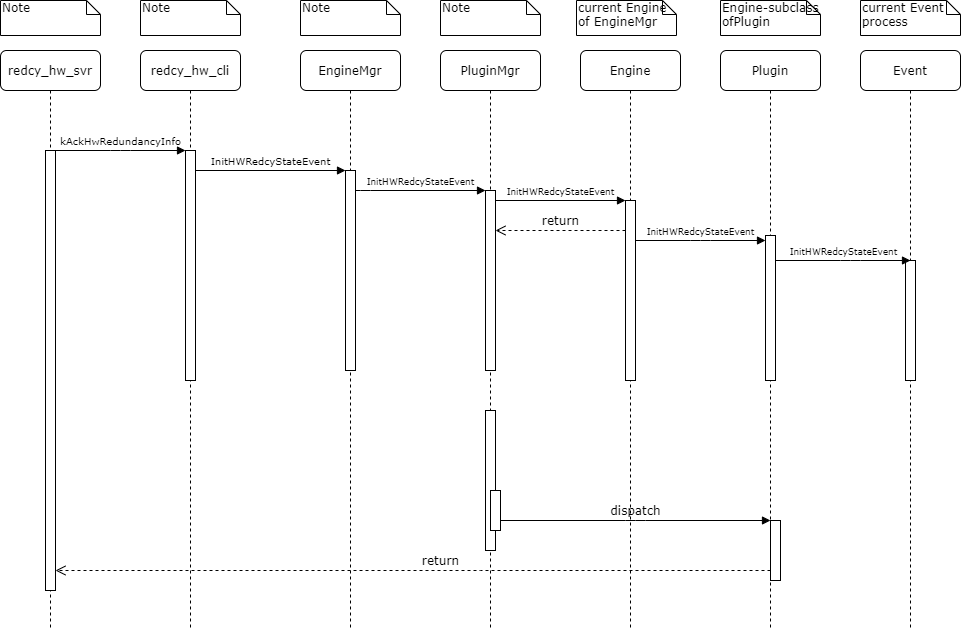

The diagram above was exported from draw.io. Its source (the exported page's mxGraphModel, read from the mxfile embedded in the PNG):
<mxGraphModel dx="890" dy="380" grid="1" gridSize="10" guides="1" tooltips="1" connect="1" arrows="1" fold="1" page="1" pageScale="1" pageWidth="1100" pageHeight="850" background="#ffffff" math="0" shadow="0">
  <root>
    <mxCell id="0" />
    <mxCell id="1" parent="0" />
    <mxCell id="7baba1c4bc27f4b0-2" value="redcy_hw_cli" style="shape=umlLifeline;perimeter=lifelinePerimeter;whiteSpace=wrap;html=1;container=1;collapsible=0;recursiveResize=0;outlineConnect=0;rounded=1;shadow=0;comic=0;labelBackgroundColor=none;strokeWidth=1;fontFamily=Verdana;fontSize=12;align=center;" parent="1" vertex="1">
      <mxGeometry x="240" y="80" width="100" height="580" as="geometry" />
    </mxCell>
    <mxCell id="7baba1c4bc27f4b0-10" value="" style="html=1;points=[];perimeter=orthogonalPerimeter;rounded=0;shadow=0;comic=0;labelBackgroundColor=none;strokeWidth=1;fontFamily=Verdana;fontSize=12;align=center;" parent="7baba1c4bc27f4b0-2" vertex="1">
      <mxGeometry x="45" y="100" width="10" height="230" as="geometry" />
    </mxCell>
    <mxCell id="7baba1c4bc27f4b0-3" value="&lt;span&gt;EngineMgr&lt;/span&gt;" style="shape=umlLifeline;perimeter=lifelinePerimeter;whiteSpace=wrap;html=1;container=1;collapsible=0;recursiveResize=0;outlineConnect=0;rounded=1;shadow=0;comic=0;labelBackgroundColor=none;strokeWidth=1;fontFamily=Verdana;fontSize=12;align=center;" parent="1" vertex="1">
      <mxGeometry x="400" y="80" width="100" height="580" as="geometry" />
    </mxCell>
    <mxCell id="7baba1c4bc27f4b0-13" value="" style="html=1;points=[];perimeter=orthogonalPerimeter;rounded=0;shadow=0;comic=0;labelBackgroundColor=none;strokeWidth=1;fontFamily=Verdana;fontSize=12;align=center;" parent="7baba1c4bc27f4b0-3" vertex="1">
      <mxGeometry x="45" y="120" width="10" height="200" as="geometry" />
    </mxCell>
    <mxCell id="7baba1c4bc27f4b0-4" value="PluginMgr" style="shape=umlLifeline;perimeter=lifelinePerimeter;whiteSpace=wrap;html=1;container=1;collapsible=0;recursiveResize=0;outlineConnect=0;rounded=1;shadow=0;comic=0;labelBackgroundColor=none;strokeWidth=1;fontFamily=Verdana;fontSize=12;align=center;" parent="1" vertex="1">
      <mxGeometry x="540" y="80" width="100" height="580" as="geometry" />
    </mxCell>
    <mxCell id="7baba1c4bc27f4b0-5" value="Engine" style="shape=umlLifeline;perimeter=lifelinePerimeter;whiteSpace=wrap;html=1;container=1;collapsible=0;recursiveResize=0;outlineConnect=0;rounded=1;shadow=0;comic=0;labelBackgroundColor=none;strokeWidth=1;fontFamily=Verdana;fontSize=12;align=center;" parent="1" vertex="1">
      <mxGeometry x="680" y="80" width="100" height="580" as="geometry" />
    </mxCell>
    <mxCell id="7baba1c4bc27f4b0-6" value="Plugin" style="shape=umlLifeline;perimeter=lifelinePerimeter;whiteSpace=wrap;html=1;container=1;collapsible=0;recursiveResize=0;outlineConnect=0;rounded=1;shadow=0;comic=0;labelBackgroundColor=none;strokeWidth=1;fontFamily=Verdana;fontSize=12;align=center;" parent="1" vertex="1">
      <mxGeometry x="820" y="80" width="100" height="580" as="geometry" />
    </mxCell>
    <mxCell id="OnkJ7nkQwR5v-Cd48-hO-2" value="" style="html=1;points=[];perimeter=orthogonalPerimeter;rounded=0;shadow=0;comic=0;labelBackgroundColor=none;strokeWidth=1;fontFamily=Verdana;fontSize=12;align=center;" vertex="1" parent="7baba1c4bc27f4b0-6">
      <mxGeometry x="45" y="185" width="10" height="145" as="geometry" />
    </mxCell>
    <mxCell id="7baba1c4bc27f4b0-7" value="Event" style="shape=umlLifeline;perimeter=lifelinePerimeter;whiteSpace=wrap;html=1;container=1;collapsible=0;recursiveResize=0;outlineConnect=0;rounded=1;shadow=0;comic=0;labelBackgroundColor=none;strokeWidth=1;fontFamily=Verdana;fontSize=12;align=center;" parent="1" vertex="1">
      <mxGeometry x="960" y="80" width="100" height="580" as="geometry" />
    </mxCell>
    <mxCell id="7baba1c4bc27f4b0-25" value="" style="html=1;points=[];perimeter=orthogonalPerimeter;rounded=0;shadow=0;comic=0;labelBackgroundColor=none;strokeColor=#000000;strokeWidth=1;fillColor=#FFFFFF;fontFamily=Verdana;fontSize=12;fontColor=#000000;align=center;" parent="7baba1c4bc27f4b0-7" vertex="1">
      <mxGeometry x="45" y="210" width="10" height="120" as="geometry" />
    </mxCell>
    <mxCell id="7baba1c4bc27f4b0-8" value="redcy_hw_svr" style="shape=umlLifeline;perimeter=lifelinePerimeter;whiteSpace=wrap;html=1;container=1;collapsible=0;recursiveResize=0;outlineConnect=0;rounded=1;shadow=0;comic=0;labelBackgroundColor=none;strokeWidth=1;fontFamily=Verdana;fontSize=12;align=center;" parent="1" vertex="1">
      <mxGeometry x="100" y="80" width="100" height="580" as="geometry" />
    </mxCell>
    <mxCell id="7baba1c4bc27f4b0-9" value="" style="html=1;points=[];perimeter=orthogonalPerimeter;rounded=0;shadow=0;comic=0;labelBackgroundColor=none;strokeWidth=1;fontFamily=Verdana;fontSize=12;align=center;" parent="7baba1c4bc27f4b0-8" vertex="1">
      <mxGeometry x="45" y="100" width="10" height="440" as="geometry" />
    </mxCell>
    <mxCell id="7baba1c4bc27f4b0-16" value="" style="html=1;points=[];perimeter=orthogonalPerimeter;rounded=0;shadow=0;comic=0;labelBackgroundColor=none;strokeWidth=1;fontFamily=Verdana;fontSize=12;align=center;" parent="1" vertex="1">
      <mxGeometry x="585" y="220" width="10" height="180" as="geometry" />
    </mxCell>
    <mxCell id="7baba1c4bc27f4b0-17" value="&lt;font style=&quot;font-size: 9px&quot;&gt;InitHWRedcyStateEvent&lt;/font&gt;" style="html=1;verticalAlign=bottom;endArrow=block;labelBackgroundColor=none;fontFamily=Verdana;fontSize=12;edgeStyle=elbowEdgeStyle;elbow=vertical;" parent="1" source="7baba1c4bc27f4b0-13" target="7baba1c4bc27f4b0-16" edge="1">
      <mxGeometry relative="1" as="geometry">
        <mxPoint x="510" y="220" as="sourcePoint" />
        <Array as="points">
          <mxPoint x="460" y="220" />
        </Array>
      </mxGeometry>
    </mxCell>
    <mxCell id="7baba1c4bc27f4b0-19" value="" style="html=1;points=[];perimeter=orthogonalPerimeter;rounded=0;shadow=0;comic=0;labelBackgroundColor=none;strokeWidth=1;fontFamily=Verdana;fontSize=12;align=center;" parent="1" vertex="1">
      <mxGeometry x="725" y="230" width="10" height="180" as="geometry" />
    </mxCell>
    <mxCell id="7baba1c4bc27f4b0-20" value="&lt;span style=&quot;font-size: 9px&quot;&gt;InitHWRedcyStateEvent&lt;/span&gt;" style="html=1;verticalAlign=bottom;endArrow=block;entryX=0;entryY=0;labelBackgroundColor=none;fontFamily=Verdana;fontSize=12;edgeStyle=elbowEdgeStyle;elbow=vertical;" parent="1" source="7baba1c4bc27f4b0-16" target="7baba1c4bc27f4b0-19" edge="1">
      <mxGeometry relative="1" as="geometry">
        <mxPoint x="650" y="230" as="sourcePoint" />
      </mxGeometry>
    </mxCell>
    <mxCell id="7baba1c4bc27f4b0-21" value="return" style="html=1;verticalAlign=bottom;endArrow=open;dashed=1;endSize=8;labelBackgroundColor=none;fontFamily=Verdana;fontSize=12;edgeStyle=elbowEdgeStyle;elbow=vertical;" parent="1" source="7baba1c4bc27f4b0-19" target="7baba1c4bc27f4b0-16" edge="1">
      <mxGeometry relative="1" as="geometry">
        <mxPoint x="650" y="306" as="targetPoint" />
        <Array as="points">
          <mxPoint x="670" y="260" />
          <mxPoint x="700" y="260" />
        </Array>
      </mxGeometry>
    </mxCell>
    <mxCell id="7baba1c4bc27f4b0-22" value="" style="html=1;points=[];perimeter=orthogonalPerimeter;rounded=0;shadow=0;comic=0;labelBackgroundColor=none;strokeWidth=1;fontFamily=Verdana;fontSize=12;align=center;" parent="1" vertex="1">
      <mxGeometry x="585" y="440" width="10" height="140" as="geometry" />
    </mxCell>
    <mxCell id="7baba1c4bc27f4b0-28" value="" style="html=1;points=[];perimeter=orthogonalPerimeter;rounded=0;shadow=0;comic=0;labelBackgroundColor=none;strokeWidth=1;fontFamily=Verdana;fontSize=12;align=center;" parent="1" vertex="1">
      <mxGeometry x="870" y="550" width="10" height="60" as="geometry" />
    </mxCell>
    <mxCell id="7baba1c4bc27f4b0-29" value="dispatch" style="html=1;verticalAlign=bottom;endArrow=block;entryX=0;entryY=0;labelBackgroundColor=none;fontFamily=Verdana;fontSize=12;edgeStyle=elbowEdgeStyle;elbow=vertical;" parent="1" source="7baba1c4bc27f4b0-37" target="7baba1c4bc27f4b0-28" edge="1">
      <mxGeometry relative="1" as="geometry">
        <mxPoint x="800" y="550" as="sourcePoint" />
      </mxGeometry>
    </mxCell>
    <mxCell id="7baba1c4bc27f4b0-30" value="return" style="html=1;verticalAlign=bottom;endArrow=open;dashed=1;endSize=8;labelBackgroundColor=none;fontFamily=Verdana;fontSize=12;edgeStyle=elbowEdgeStyle;elbow=vertical;" parent="1" source="7baba1c4bc27f4b0-28" target="7baba1c4bc27f4b0-9" edge="1">
      <mxGeometry x="-0.0769" relative="1" as="geometry">
        <mxPoint x="800" y="626" as="targetPoint" />
        <Array as="points">
          <mxPoint x="570" y="600" />
        </Array>
        <mxPoint as="offset" />
      </mxGeometry>
    </mxCell>
    <mxCell id="7baba1c4bc27f4b0-11" value="&lt;span style=&quot;font-size: 10px&quot;&gt;kAckHwRedundancyInfo&lt;/span&gt;" style="html=1;verticalAlign=bottom;endArrow=block;entryX=0;entryY=0;labelBackgroundColor=none;fontFamily=Verdana;fontSize=12;edgeStyle=elbowEdgeStyle;elbow=vertical;" parent="1" source="7baba1c4bc27f4b0-9" target="7baba1c4bc27f4b0-10" edge="1">
      <mxGeometry relative="1" as="geometry">
        <mxPoint x="220" y="190" as="sourcePoint" />
      </mxGeometry>
    </mxCell>
    <mxCell id="7baba1c4bc27f4b0-14" value="&lt;font style=&quot;font-size: 10px&quot;&gt;InitHWRedcyStateEvent&lt;/font&gt;" style="html=1;verticalAlign=bottom;endArrow=block;entryX=0;entryY=0;labelBackgroundColor=none;fontFamily=Verdana;fontSize=12;edgeStyle=elbowEdgeStyle;elbow=vertical;" parent="1" source="7baba1c4bc27f4b0-10" target="7baba1c4bc27f4b0-13" edge="1">
      <mxGeometry relative="1" as="geometry">
        <mxPoint x="370" y="200" as="sourcePoint" />
      </mxGeometry>
    </mxCell>
    <mxCell id="7baba1c4bc27f4b0-37" value="" style="html=1;points=[];perimeter=orthogonalPerimeter;rounded=0;shadow=0;comic=0;labelBackgroundColor=none;strokeWidth=1;fontFamily=Verdana;fontSize=12;align=center;" parent="1" vertex="1">
      <mxGeometry x="590" y="520" width="10" height="40" as="geometry" />
    </mxCell>
    <mxCell id="7baba1c4bc27f4b0-40" value="Note" style="shape=note;whiteSpace=wrap;html=1;size=14;verticalAlign=top;align=left;spacingTop=-6;rounded=0;shadow=0;comic=0;labelBackgroundColor=none;strokeWidth=1;fontFamily=Verdana;fontSize=12" parent="1" vertex="1">
      <mxGeometry x="100" y="30" width="100" height="35" as="geometry" />
    </mxCell>
    <mxCell id="7baba1c4bc27f4b0-41" value="Note" style="shape=note;whiteSpace=wrap;html=1;size=14;verticalAlign=top;align=left;spacingTop=-6;rounded=0;shadow=0;comic=0;labelBackgroundColor=none;strokeWidth=1;fontFamily=Verdana;fontSize=12" parent="1" vertex="1">
      <mxGeometry x="240" y="30" width="100" height="35" as="geometry" />
    </mxCell>
    <mxCell id="7baba1c4bc27f4b0-42" value="Note" style="shape=note;whiteSpace=wrap;html=1;size=14;verticalAlign=top;align=left;spacingTop=-6;rounded=0;shadow=0;comic=0;labelBackgroundColor=none;strokeWidth=1;fontFamily=Verdana;fontSize=12" parent="1" vertex="1">
      <mxGeometry x="400" y="30" width="100" height="35" as="geometry" />
    </mxCell>
    <mxCell id="7baba1c4bc27f4b0-43" value="Note" style="shape=note;whiteSpace=wrap;html=1;size=14;verticalAlign=top;align=left;spacingTop=-6;rounded=0;shadow=0;comic=0;labelBackgroundColor=none;strokeWidth=1;fontFamily=Verdana;fontSize=12" parent="1" vertex="1">
      <mxGeometry x="540" y="30" width="100" height="35" as="geometry" />
    </mxCell>
    <mxCell id="7baba1c4bc27f4b0-44" value="current Engine of EngineMgr&amp;nbsp;" style="shape=note;whiteSpace=wrap;html=1;size=14;verticalAlign=top;align=left;spacingTop=-6;rounded=0;shadow=0;comic=0;labelBackgroundColor=none;strokeWidth=1;fontFamily=Verdana;fontSize=12" parent="1" vertex="1">
      <mxGeometry x="676" y="30" width="100" height="35" as="geometry" />
    </mxCell>
    <mxCell id="7baba1c4bc27f4b0-45" value="Engine-subclass ofPlugin" style="shape=note;whiteSpace=wrap;html=1;size=14;verticalAlign=top;align=left;spacingTop=-6;rounded=0;shadow=0;comic=0;labelBackgroundColor=none;strokeWidth=1;fontFamily=Verdana;fontSize=12" parent="1" vertex="1">
      <mxGeometry x="820" y="30" width="100" height="35" as="geometry" />
    </mxCell>
    <mxCell id="7baba1c4bc27f4b0-46" value="current Event process&amp;nbsp;" style="shape=note;whiteSpace=wrap;html=1;size=14;verticalAlign=top;align=left;spacingTop=-6;rounded=0;shadow=0;comic=0;labelBackgroundColor=none;strokeWidth=1;fontFamily=Verdana;fontSize=12" parent="1" vertex="1">
      <mxGeometry x="960" y="30" width="100" height="35" as="geometry" />
    </mxCell>
    <mxCell id="OnkJ7nkQwR5v-Cd48-hO-3" value="&lt;span style=&quot;font-size: 9px&quot;&gt;InitHWRedcyStateEvent&lt;/span&gt;" style="html=1;verticalAlign=bottom;endArrow=block;entryX=0;entryY=0;labelBackgroundColor=none;fontFamily=Verdana;fontSize=12;edgeStyle=elbowEdgeStyle;elbow=vertical;" edge="1" parent="1">
      <mxGeometry relative="1" as="geometry">
        <mxPoint x="735" y="270" as="sourcePoint" />
        <mxPoint x="865" y="270" as="targetPoint" />
      </mxGeometry>
    </mxCell>
    <mxCell id="OnkJ7nkQwR5v-Cd48-hO-10" value="&lt;span style=&quot;font-size: 9px&quot;&gt;InitHWRedcyStateEvent&lt;/span&gt;" style="html=1;verticalAlign=bottom;endArrow=block;labelBackgroundColor=none;fontFamily=Verdana;fontSize=12;edgeStyle=elbowEdgeStyle;elbow=vertical;" edge="1" parent="1">
      <mxGeometry relative="1" as="geometry">
        <mxPoint x="875" y="290" as="sourcePoint" />
        <mxPoint x="1010" y="290" as="targetPoint" />
        <Array as="points">
          <mxPoint x="950" y="290" />
        </Array>
      </mxGeometry>
    </mxCell>
  </root>
</mxGraphModel>